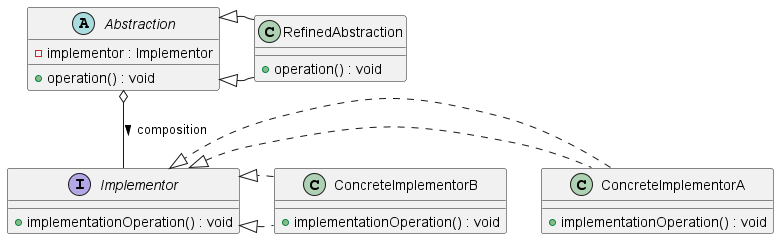

The diagram above was rendered by PlantUML. Its source (embedded in the PNG):
@startuml BridgePatternClassDiagram

' Abstraction
abstract class Abstraction {
  -implementor : Implementor
  +operation() : void
}

' RefinedAbstraction
class RefinedAbstraction extends Abstraction {
  +operation() : void
}

' Implementor Interface
interface Implementor {
  +implementationOperation() : void
}

' ConcreteImplementors
class ConcreteImplementorA implements Implementor {
  +implementationOperation() : void
}

class ConcreteImplementorB implements Implementor {
  +implementationOperation() : void
}

' Relationships
Abstraction o-- Implementor : composition >
RefinedAbstraction -|> Abstraction
ConcreteImplementorA .|> Implementor
ConcreteImplementorB .|> Implementor

@enduml